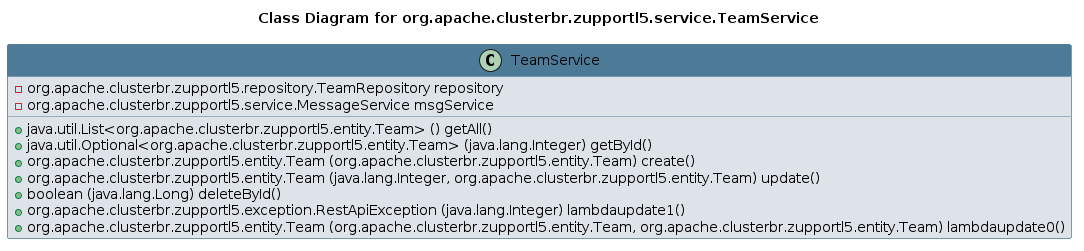

The diagram above was rendered by PlantUML. Its source (embedded in the PNG):
@startuml 
skinparam class { 
 BackgroundColor #DEE3E9 
 ArrowColor #4D7A97 
 BorderColor #4D7A97 
}
left to right direction 
title Class Diagram for org.apache.clusterbr.zupportl5.service.TeamService
skinparam titleBackgroundColor White
skinparam classHeaderBackgroundColor #4D7A97 
skinparam stereotypeCBackgroundColor #F8981D 

class TeamService {
 - org.apache.clusterbr.zupportl5.repository.TeamRepository repository
 - org.apache.clusterbr.zupportl5.service.MessageService msgService
 + java.util.List<org.apache.clusterbr.zupportl5.entity.Team> () getAll()
 + java.util.Optional<org.apache.clusterbr.zupportl5.entity.Team> (java.lang.Integer) getById()
 + org.apache.clusterbr.zupportl5.entity.Team (org.apache.clusterbr.zupportl5.entity.Team) create()
 + org.apache.clusterbr.zupportl5.entity.Team (java.lang.Integer, org.apache.clusterbr.zupportl5.entity.Team) update()
 + boolean (java.lang.Long) deleteById()
 + org.apache.clusterbr.zupportl5.exception.RestApiException (java.lang.Integer) lambdaupdate1()
 + org.apache.clusterbr.zupportl5.entity.Team (org.apache.clusterbr.zupportl5.entity.Team, org.apache.clusterbr.zupportl5.entity.Team) lambdaupdate0()
}
@enduml